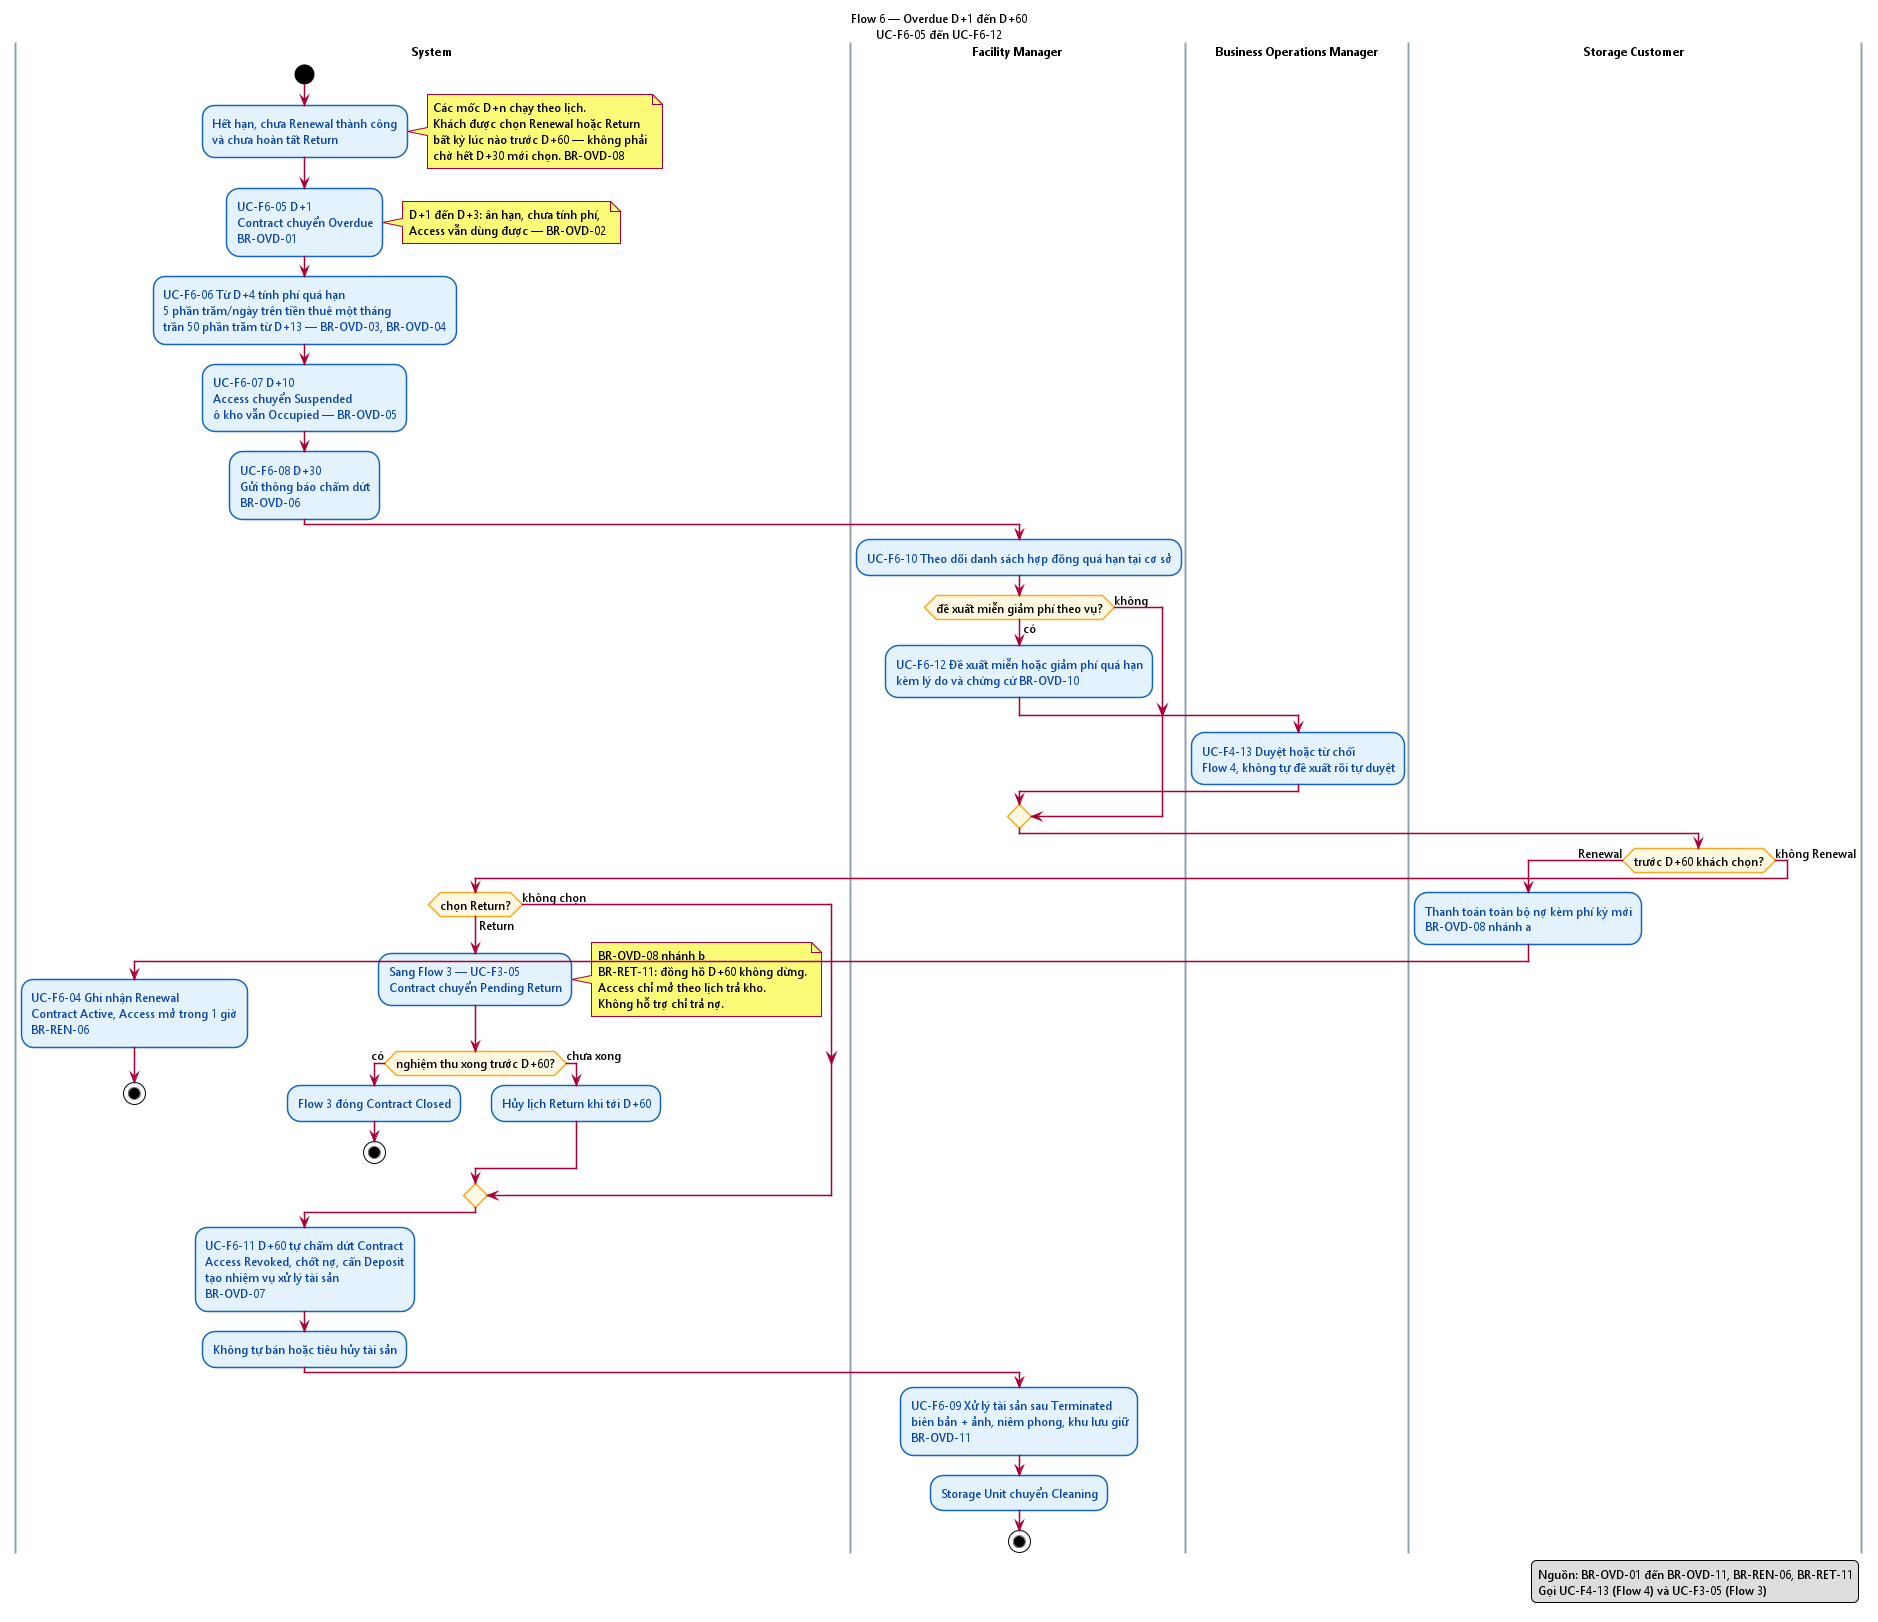

The diagram above was rendered by PlantUML. Its source (embedded in the PNG):
@startuml activity-flow-6-overdue
' =====================================================================
'  Flow 6 — Overdue D+1 den D+60 (trang 2/2)
' =====================================================================

title Flow 6 — Overdue D+1 đến D+60\nUC-F6-05 đến UC-F6-12

skinparam backgroundColor #FFFFFF
skinparam shadowing false
skinparam defaultFontName "Segoe UI"
skinparam defaultFontSize 12
skinparam activity {
  BackgroundColor #E3F2FD
  BorderColor #1565C0
  FontColor #0D47A1
}
skinparam activityDiamond {
  BackgroundColor #FFF8E1
  BorderColor #F9A825
}
skinparam swimlane {
  BorderColor #90A4AE
  TitleFontStyle bold
}

|System|
start
:Hết hạn, chưa Renewal thành công\nvà chưa hoàn tất Return;
note right
  Các mốc D+n chạy theo lịch.
  Khách được chọn Renewal hoặc Return
  bất kỳ lúc nào trước D+60 — không phải
  chờ hết D+30 mới chọn. BR-OVD-08
end note

:UC-F6-05 D+1\nContract chuyển Overdue\nBR-OVD-01;
note right
  D+1 đến D+3: ân hạn, chưa tính phí,
  Access vẫn dùng được — BR-OVD-02
end note

:UC-F6-06 Từ D+4 tính phí quá hạn\n5 phần trăm/ngày trên tiền thuê một tháng\ntrần 50 phần trăm từ D+13 — BR-OVD-03, BR-OVD-04;

:UC-F6-07 D+10\nAccess chuyển Suspended\nô kho vẫn Occupied — BR-OVD-05;

:UC-F6-08 D+30\nGửi thông báo chấm dứt\nBR-OVD-06;

|Facility Manager|
:UC-F6-10 Theo dõi danh sách hợp đồng quá hạn tại cơ sở;

if (đề xuất miễn giảm phí theo vụ?) then (có)
  :UC-F6-12 Đề xuất miễn hoặc giảm phí quá hạn\nkèm lý do và chứng cứ BR-OVD-10;
  |Business Operations Manager|
  :UC-F4-13 Duyệt hoặc từ chối\nFlow 4, không tự đề xuất rồi tự duyệt;
  |Facility Manager|
else (không)
endif

|Storage Customer|
if (trước D+60 khách chọn?) then (Renewal)
  :Thanh toán toàn bộ nợ kèm phí kỳ mới\nBR-OVD-08 nhánh a;
  |System|
  :UC-F6-04 Ghi nhận Renewal\nContract Active, Access mở trong 1 giờ\nBR-REN-06;
  stop
else (không Renewal)
  if (chọn Return?) then (Return)
    :Sang Flow 3 — UC-F3-05\nContract chuyển Pending Return;
    note right
      BR-OVD-08 nhánh b
      BR-RET-11: đồng hồ D+60 không dừng.
      Access chỉ mở theo lịch trả kho.
      Không hỗ trợ chỉ trả nợ.
    end note
    if (nghiệm thu xong trước D+60?) then (có)
      :Flow 3 đóng Contract Closed;
      stop
    else (chưa xong)
      :Hủy lịch Return khi tới D+60;
    endif
  else (không chọn)
  endif
endif

|System|
:UC-F6-11 D+60 tự chấm dứt Contract\nAccess Revoked, chốt nợ, cấn Deposit\ntạo nhiệm vụ xử lý tài sản\nBR-OVD-07;
:Không tự bán hoặc tiêu hủy tài sản;

|Facility Manager|
:UC-F6-09 Xử lý tài sản sau Terminated\nbiên bản + ảnh, niêm phong, khu lưu giữ\nBR-OVD-11;
:Storage Unit chuyển Cleaning;

stop

legend right
  Nguồn: BR-OVD-01 đến BR-OVD-11, BR-REN-06, BR-RET-11
  Gọi UC-F4-13 (Flow 4) và UC-F3-05 (Flow 3)
endlegend

@enduml